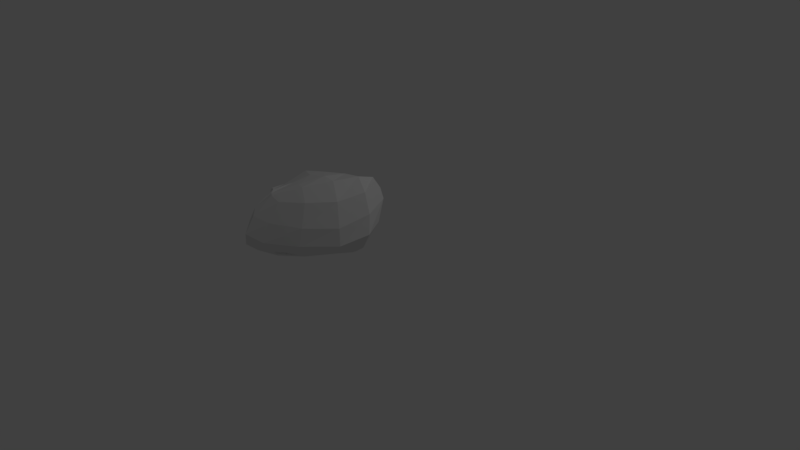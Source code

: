 # Source: Rock2.blend  (saved by Blender 2.77.0; exported with 4.5.12 LTS)
import bpy
from mathutils import Matrix  # noqa: F401  (used for matrix-valued properties, if any)

bpy.ops.wm.read_factory_settings(use_empty=True)
scene = bpy.context.scene
scene.name = 'Scene'

# ---- collections
col_collection_1 = bpy.data.collections.new('Collection 1'); scene.collection.children.link(col_collection_1)

# ---- world
world_world = bpy.data.worlds.new('World'); scene.world = world_world
world_world.color = (0.05088, 0.05088, 0.05088)
world_world.use_sun_shadow = False
world_world.sun_shadow_jitter_overblur = 0.0
world_world.cycles.sampling_method = 'MANUAL'

# ---- cameras
cam_camera = bpy.data.cameras.new('Camera')
cam_camera.clip_end = 100.0
cam_camera.lens = 35.0
cam_camera.sensor_width = 32.0
cam_camera.sensor_height = 18.0
cam_camera.ortho_scale = 7.314
cam_camera.dof.focus_distance = 0.0
cam_camera.dof.aperture_fstop = 128.0

# ---- lights
light_lamp = bpy.data.lights.new('Lamp', 'POINT')
light_lamp.transmission_factor = 0.0
light_lamp.cutoff_distance = 30.0
light_lamp.energy = 100.0
light_lamp.shadow_buffer_clip_start = 1.001
light_lamp.shadow_soft_size = 0.1
light_lamp.shadow_maximum_resolution = 0.006
light_lamp.use_absolute_resolution = True

# ---- meshes
me_cube_001 = bpy.data.meshes.new('Cube.001')
me_cube_001.from_pydata([(-0.05874, -0.6832, -0.239), (-0.1524, -0.5097, 0.398), (-0.001117, 0.07765, -0.5309), (-0.1576, 0.2375, 0.39), (-0.2072, -0.6234, -0.4683), (0.06785, -0.5844, 0.3029), (0.5295, 0.2445, -0.4886), (0.7537, 0.4174, 0.4309), (-0.1545, -0.5767, 0.1821), (-0.1982, -0.1426, 0.4012), (-0.05997, 0.09805, 0.04088), (-0.1145, -0.3193, -0.4743), (0.3767, 0.4063, 0.4135), (0.8243, 0.344, -0.01638), (0.2001, 0.3128, -0.5996), (0.6006, -0.1077, 0.3244), (-0.05396, -0.77, -0.2307), (0.3458, -0.06048, -0.4931), (-0.07695, -0.5785, 0.3708), (-0.2199, -0.745, -0.3618), (0.2984, -0.04261, 0.5496), (-0.0881, -0.1447, -0.6689), (-0.2175, -0.8275, 0.0427), (0.6959, -0.1705, -0.2181), (0.4448, 0.4393, 0.01731), (-0.2631, -0.2575, -0.01406), (-0.1741, -0.5414, 0.3221), (-0.2241, 0.06163, 0.433), (-0.03033, 0.08061, -0.2811), (-0.07187, -0.561, -0.3545), (0.6, 0.4654, 0.4741), (0.6903, 0.2539, -0.3071), (0.08642, 0.2329, -0.602), (0.3327, -0.3884, 0.3135), (-0.1449, -0.7242, -0.393), (0.5066, 0.1789, -0.4996), (-0.0991, -0.5319, 0.4004), (-0.2956, -0.6953, -0.4484), (-0.1341, -0.6356, -0.07113), (-0.1621, -0.3178, 0.3855), (-0.1283, 0.1999, 0.2854), (-0.09524, -0.08262, -0.5417), (0.07241, 0.307, 0.373), (0.8191, 0.4363, 0.2674), (0.3824, 0.2781, -0.5383), (0.7515, 0.1987, 0.4027), (0.002984, -0.7038, 0.03885), (0.03959, -0.3983, -0.4646), (-0.03024, -0.6053, 0.3616), (-0.06616, -0.7393, -0.2631), (0.05554, -0.08345, 0.502), (0.4577, -0.04403, 0.5323), (0.131, -0.3139, 0.4729), (0.3747, 0.213, 0.5274), (0.07878, -0.04443, -0.6171), (-0.08355, -0.2881, -0.5916), (-0.13, -0.5203, -0.5272), (0.01385, 0.1642, -0.7075), (-0.2593, -0.8251, -0.166), (-0.1873, -0.7551, 0.2023), (-0.237, -0.8953, -0.1296), (-0.1295, -0.6952, 0.1863), (0.5922, -0.1285, -0.3676), (0.6859, -0.1629, 0.0165), (0.8904, 0.1305, -0.09521), (0.3049, -0.4986, -0.2493), (0.3529, 0.3748, -0.3186), (0.4098, 0.4948, 0.2762), (0.1756, 0.3189, 0.02516), (0.6609, 0.4512, 0.02506), (-0.206, -0.2835, -0.2791), (-0.291, -0.1998, 0.2126), (-0.2232, -0.3944, 0.06942), (-0.231, -0.1161, 0.0127), (-0.2826, -0.02273, 0.2722), (-0.2362, -0.3412, 0.2483), (-0.1796, -0.47, -0.1834), (0.6419, 0.5487, 0.3165), (0.1174, 0.3641, 0.2586), (0.1511, 0.2997, -0.3097), (0.3447, -0.4692, 0.002061), (0.8637, 0.1677, 0.1594), (0.7644, 0.1329, -0.3208), (-0.1437, -0.6487, 0.3101), (-0.1703, -0.8033, 0.1045), (-0.3147, -0.8516, -0.314), (-0.04504, 0.03507, -0.6741), (-0.04112, -0.604, -0.4369), (-0.1091, -0.4185, -0.5312), (0.5851, 0.248, 0.5439), (0.2315, -0.3421, 0.4729), (-0.002428, -0.2961, 0.4491), (0.0596, 0.1303, 0.4831), (0.232, 0.2032, -0.626), (-0.1277, -0.7328, -0.05306), (0.2049, -0.4619, -0.3825), (0.5436, 0.3262, -0.302), (-0.1736, -0.1163, -0.2942)], [], [(97, 28, 2, 41), (96, 31, 6, 44), (95, 34, 4, 47), (94, 38, 0, 49), (93, 44, 6, 35), (92, 42, 3, 27), (91, 50, 9, 39), (90, 51, 20, 52), (89, 30, 12, 53), (88, 54, 17, 47), (87, 55, 21, 56), (86, 32, 14, 57), (85, 58, 19, 37), (84, 59, 22, 60), (83, 26, 8, 61), (82, 62, 17, 35), (81, 63, 23, 64), (80, 46, 16, 65), (79, 66, 14, 32), (78, 67, 24, 68), (77, 43, 13, 69), (76, 70, 11, 29), (75, 71, 25, 72), (74, 40, 10, 73), (71, 74, 73, 25), (9, 27, 74, 71), (27, 3, 40, 74), (26, 75, 72, 8), (1, 39, 75, 26), (39, 9, 71, 75), (38, 76, 29, 0), (8, 72, 76, 38), (72, 25, 70, 76), (67, 77, 69, 24), (12, 30, 77, 67), (30, 7, 43, 77), (40, 78, 68, 10), (3, 42, 78, 40), (42, 12, 67, 78), (28, 79, 32, 2), (10, 68, 79, 28), (68, 24, 66, 79), (63, 80, 65, 23), (15, 33, 80, 63), (33, 5, 46, 80), (43, 81, 64, 13), (7, 45, 81, 43), (45, 15, 63, 81), (31, 82, 35, 6), (13, 64, 82, 31), (64, 23, 62, 82), (59, 83, 61, 22), (18, 36, 83, 59), (36, 1, 26, 83), (46, 84, 60, 16), (5, 48, 84, 46), (48, 18, 59, 84), (34, 85, 37, 4), (16, 60, 85, 34), (60, 22, 58, 85), (55, 86, 57, 21), (11, 41, 86, 55), (41, 2, 32, 86), (49, 87, 56, 19), (0, 29, 87, 49), (29, 11, 55, 87), (37, 88, 47, 4), (19, 56, 88, 37), (56, 21, 54, 88), (51, 89, 53, 20), (15, 45, 89, 51), (45, 7, 30, 89), (48, 90, 52, 18), (5, 33, 90, 48), (33, 15, 51, 90), (36, 91, 39, 1), (18, 52, 91, 36), (52, 20, 50, 91), (50, 92, 27, 9), (20, 53, 92, 50), (53, 12, 42, 92), (54, 93, 35, 17), (21, 57, 93, 54), (57, 14, 44, 93), (58, 94, 49, 19), (22, 61, 94, 58), (61, 8, 38, 94), (62, 95, 47, 17), (23, 65, 95, 62), (65, 16, 34, 95), (66, 96, 44, 14), (24, 69, 96, 66), (69, 13, 31, 96), (70, 97, 41, 11), (25, 73, 97, 70), (73, 10, 28, 97)])
me_cube_001.use_remesh_preserve_volume = False
me_cube_001.use_remesh_preserve_attributes = False
me_cube_001.use_mirror_vertex_groups = False
me_cube_001.update()

# ---- objects
ob_cube = bpy.data.objects.new('Cube', me_cube_001)
ob_lamp = bpy.data.objects.new('Lamp', light_lamp)
ob_camera = bpy.data.objects.new('Camera', cam_camera)

# ---- transforms, parenting, visibility, modifiers, constraints
ob_cube.location = (-0.5493, -0.4879, 0.6259)
ob_cube.lineart.crease_threshold = 0.0
ob_lamp.location = (4.076, 1.005, 5.904)
ob_lamp.rotation_euler = (0.6503, 0.05522, 1.866)
ob_lamp.lock_rotations_4d = False
ob_lamp.empty_display_type = 'ARROWS'
ob_lamp.color = (0.0, 0.0, 0.0, 0.0)
ob_lamp.lineart.crease_threshold = 0.0
ob_camera.location = (7.481, -6.508, 5.344)
ob_camera.rotation_euler = (1.109, 0.01082, 0.8149)
ob_camera.lock_rotations_4d = False
ob_camera.empty_display_type = 'ARROWS'
ob_camera.color = (0.0, 0.0, 0.0, 0.0)
ob_camera.display_type = 'WIRE'
ob_camera.lineart.crease_threshold = 0.0

# ---- collection membership
col_collection_1.objects.link(ob_cube)
col_collection_1.objects.link(ob_lamp)
col_collection_1.objects.link(ob_camera)

# ---- scene / render settings (as saved in the file)
scene.camera = ob_camera
scene.frame_start = 1; scene.frame_end = 250; scene.frame_set(1)
scene.render.engine = 'BLENDER_EEVEE_NEXT'
scene.render.resolution_percentage = 50
scene.render.dither_intensity = 0.0
scene.cycles.use_denoising = False
scene.cycles.samples = 128
scene.cycles.sampling_pattern = 'TABULATED_SOBOL'
scene.cycles.light_sampling_threshold = 0.0
scene.cycles.use_adaptive_sampling = False
scene.cycles.use_light_tree = False
scene.cycles.blur_glossy = 0.0
scene.cycles.sample_clamp_indirect = 0.0
scene.view_settings.view_transform = 'Standard'
bpy.context.view_layer.update()
